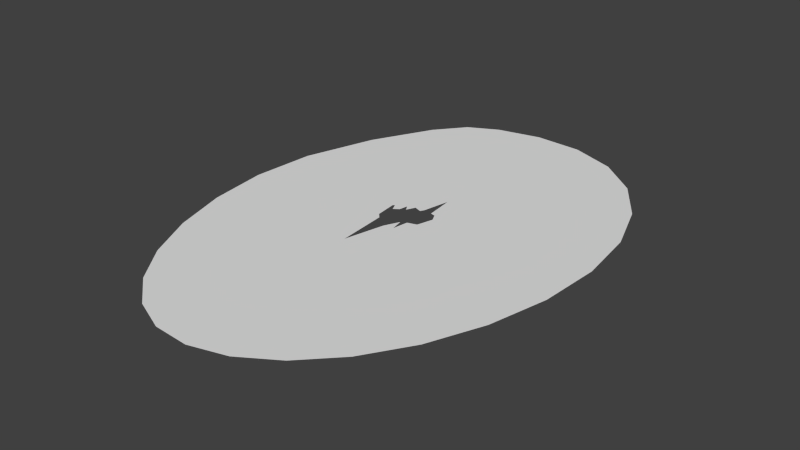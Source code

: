 # Source: DarkKeiganSvibraAreas.blend  (saved by Blender 2.76.0; exported with 4.5.12 LTS)
import bpy
from mathutils import Matrix  # noqa: F401  (used for matrix-valued properties, if any)

bpy.ops.wm.read_factory_settings(use_empty=True)
scene = bpy.context.scene
scene.name = 'Scene'

# ---- collections
col_collection_1 = bpy.data.collections.new('Collection 1'); scene.collection.children.link(col_collection_1)

# ---- materials (node trees are filled in below, after node groups)
mat_material = bpy.data.materials.new('Material')
mat_material.alpha_threshold = 0.0
mat_material.use_transparent_shadow = False
mat_material.roughness = 0.5
mat_material.line_color = (0.0, 0.0, 0.0, 1.0)

# ---- material node trees

# ---- world
world_world = bpy.data.worlds.new('World'); scene.world = world_world
world_world.color = (0.05088, 0.05088, 0.05088)
world_world.use_sun_shadow = False
world_world.sun_shadow_jitter_overblur = 0.0
world_world.cycles.sampling_method = 'MANUAL'
world_world.cycles.sample_map_resolution = 256

# ---- meshes
me_cube = bpy.data.meshes.new('Cube')
me_cube.from_pydata([(-1.15, -6.865, -0.07271), (0.8117, -1.848, -0.07271), (3.991, -0.6427, -0.07271), (4.149, 4.497, -0.07271), (3.086, 4.764, -0.07271), (1.951, -1.286, -0.07271), (-3.614, -2.943, -0.07271), (-2.857, 2.319, -0.07271), (-5.083, 2.777, -0.07271), (0.7031, 4.271, -0.07271), (4.97, 2.889, -0.07271), (-14.53, -11.31, -0.07271), (-0.7144, -5.067, -0.07271), (-12.85, -21.41, -0.07271), (16.76, 3.262, -0.07271), (2.987, -22.64, -0.07271), (-4.613, -1.844, -0.07271), (-4.752, 3.119, -0.07271), (-0.8638, 4.833, -0.07271), (1.18, 5.037, -0.07271), (-1.754, 2.953, -0.07271), (-2.519, 4.208, -0.07271), (-3.993, 1.517, -0.07271), (1.409, -4.671, -0.07271), (2.394, 10.91, -0.07271), (-2.787, -13.87, -0.07271), (-8.081, -24.6, -0.07271), (12.93, -9.42, -0.07271), (3.228, 22.06, -0.07271), (-3.187, -24.63, -0.07271), (-5.031, -4.396, -0.07271), (4.607, -2.841, -0.07271), (5.595, 7.304, -0.07271), (-5.076, 4.727, -0.07271), (-6.126, -5.517, -0.07271), (-6.395, 1.724, -0.07272), (-2.866, -17.72, -0.07271), (1.971, 18.7, -0.07271), (11.2, -8.194, -0.07271), (9.778, 11.02, -0.07271), (8.248, -4.476, -0.07271), (-6.371, 6.211, -0.07271), (-3.317, 8.701, -0.07271), (2.581, -10.21, -0.07271), (20.76, 4.741, -0.07271), (-16.06, -24.08, -0.07271), (-7.321, -18.38, -0.07271), (-8.212, -8.236, -0.07271), (-7.893, 8.556, -0.07271), (2.082, 13.98, -0.07271), (-3.268, 11.61, -0.07271), (3.467, -16.16, -0.07271), (-8.589, 1.219, -0.07271), (13.47, 1.561, -0.07271), (-10.68, -18.36, -0.07271), (-11.36, -9.65, -0.07271), (-9.854, 11.75, -0.07271), (4.296, 15.61, -0.07271), (-3.563, 15.21, -0.07271), (7.781, -15.53, -0.07271), (12.03, 14.3, -0.07271), (-11.4, 2.336, -0.07271), (-13.43, 10.39, -0.07271), (9.3, -18.93, -0.07271), (14.53, 16.86, -0.07271), (-14.66, -0.9974, -0.07271), (-7.843, 19.46, -0.07271), (-17.25, -14.73, -0.07271), (-7.537, 16.82, -0.07271), (1.134, -27.87, -0.07271), (-10.29, -28.69, -0.07271), (15.54, -12.37, -0.07271), (4.983, 25.65, -0.07271), (-4.186, -29.43, -0.07271), (-16.62, 13.86, -0.07271), (7.687, -24.67, -0.07271), (18.2, 19.7, -0.07271), (-18.37, -0.7486, -0.07271), (-8.72, 23.1, -0.07271), (25.52, 7.707, -0.07271), (-19.72, -25.3, -0.07271), (-21.71, -11.72, -0.07271), (2.605, -32.24, -0.07271), (-14.16, -31.98, -0.07271), (21.75, -10.26, -0.07271), (11.17, 29.2, -0.07271), (-6.779, -34.53, -0.07271), (-19.21, 17.32, -0.07271), (13.21, -24.91, -0.07271), (22.83, 21.73, -0.07271), (-22.19, 4.864, -0.07271), (-7.172, 28.52, -0.07271), (29.69, 12.31, -0.07271), (-20.82, -30.68, -0.07271), (-25.96, -15.42, -0.07271), (8.905, -37.36, -0.07271), (-12.74, -39.34, -0.07271), (28.11, -7.9, -0.07271), (7.027, 36.24, -0.07271), (-2.607, -41.56, -0.07271), (-20.65, 22.46, -0.07271), (20.06, -25.9, -0.07271), (22.34, 28.51, -0.07271), (-26.13, 5.515, -0.07271), (-10.92, 34.16, -0.07271), (32.82, 19.12, -0.07271), (-21.81, -37.73, -0.07271), (-29.58, -19.91, -0.07271), (16.15, -41.94, -0.07271), (-10.59, -47.84, -0.07271), (34.37, -3.992, -0.07271), (4.312, 44.03, -0.07271), (2.578, -49.31, -0.07271), (-25.4, 22.91, -0.07271), (27.8, -26.07, -0.07271), (21.97, 36.75, -0.07271), (-31.71, 2.519, -0.07271), (-14.9, 39.97, -0.07271), (33.38, 29.84, -0.07271), (-20.05, -47.32, -0.07271), (-31.02, -29.03, -0.07271), (24.63, -42.21, -0.07271), (-5.741, -56.12, -0.07271), (39.24, 5.008, -0.07271), (-2.112, 50.78, -0.07271), (9.896, -54.36, -0.07271), (-30.24, 25.37, -0.07271), (35.52, -21.13, -0.07271), (18.25, 46.51, -0.07271), (-36.09, -4.249, -0.07271), (-18.24, 45.28, -0.07271), (1.787, 7.973, -0.07271), (-4.113, -2.394, -0.07271), (2.971, -0.9642, -0.07271), (-2.688, 3.263, -0.07271), (-3.2, -8.406, -0.07271), (-0.9323, -5.966, -0.07271), (1.11, -3.26, -0.07271), (4.481, 1.123, -0.07271), (3.617, 4.631, -0.07271), (5.231, -8.528, -0.07271), (-5.739, 2.25, -0.07271), (-5.504, -0.06025, -0.07271), (-2.976, 6.06, -0.07271), (-4.848, 0.4662, -0.07271), (4.56, 3.693, -0.07271), (0.04866, -3.457, -0.07271), (-1.691, 4.52, -0.07271), (3.148, -2.583, -0.07271), (4.318, 6.571, -0.07271), (-3.77, 4.775, -0.07271), (1.68, -2.979, -0.07271), (2.74, 7.836, -0.07271), (-1.969, -10.37, -0.07271), (-3.805, 2.719, -0.07271), (-5.039, 3.45, -0.07271), (0.158, 4.935, -0.07271), (11.44, -0.6205, -0.07271), (12.07, 6.551, -0.07271), (0.3486, -4.792, -0.07271), (-0.1736, -6.662, -0.07271), (-1.185, 17.54, -0.07271), (-0.2497, -8.931, -0.07271), (-4.322, -3.669, -0.07271), (-4.822, -3.12, -0.07271), (-3.909, -9.132, -0.07271), (6.282, -3.021, -0.07271), (4.132, -1.465, -0.07271), (2.842, -4.406, -0.07271), (6.431, 8.087, -0.07271), (5.635, 5.602, -0.07271), (4.892, 5.608, -0.07271), (4.561, 8.795, -0.07271), (0.7652, 7.871, -0.07271), (-4.189, 3.664, -0.07271), (-5.713, -1.336, -0.07271), (-4.608, -11.46, -0.07271), (-5.237, -17.88, -0.07271), (10.92, 12.79, -0.07271), (-5.741, 5.461, -0.07271), (8.538, 9.455, -0.07271), (-6.261, -1.897, -0.07271), (-5.884, 3.589, -0.07271), (-2.09, 6.767, -0.07271), (-4.406, 6.417, -0.07271), (-5.579, -4.956, -0.07271), (10.32, -7.058, -0.07271), (3.881, -6.093, -0.07271), (0.3017, -14.78, -0.07271), (-5.665, 16.42, -0.07271), (-9.165, -18.56, -0.07271), (-7.007, -6.42, -0.07271), (-7.068, 7.291, -0.07271), (6.2, 1.545, -0.07271), (-6.639, 3.748, -0.07271), (5.552, -12.11, -0.07271), (4.846, 12.79, -0.07271), (-0.4503, 13.28, -0.07271), (-5.321, 9.328, -0.07271), (1.092, -17.32, -0.07271), (-7.606, -13.68, -0.07271), (5.381, -16.25, -0.07271), (-8.735, 4.905, -0.07271), (-8.67, -3.015, -0.07271), (3.019, -13.46, -0.07271), (7.155, 15.83, -0.07271), (-9.737, -8.958, -0.07271), (-9.034, 10.21, -0.07271), (10.17, 4.339, -0.07271), (3.504, 16.98, -0.07271), (6.917, 14.23, -0.07271), (0.9561, 16.3, -0.07271), (-6.458, 12.1, -0.07271), (-7.517, 13.63, -0.07271), (-10.96, -14.72, -0.07271), (13.67, 8.275, -0.07271), (-10.98, 8.163, -0.07271), (-11.64, -3.931, -0.07271), (1.863, -7.299, -0.07271), (-4.457, -9.693, -0.07271), (-0.2374, -11.0, -0.07271), (-4.907, 7.606, -0.07271), (9.914, -11.19, -0.07271), (7.591, 17.46, -0.07271), (-2.941, -15.15, -0.07271), (-8.99, 14.43, -0.07271), (-3.938, 18.41, -0.07271), (12.25, -4.593, -0.07271), (-0.4612, 9.805, -0.07271), (5.164, 10.24, -0.07271), (2.197, 11.88, -0.07271), (-0.9361, 10.75, -0.07271), (-3.792, 9.649, -0.07271), (5.92, 4.363, -0.07271), (5.035, 0.3998, -0.07271), (-5.873, -12.94, -0.07271), (-7.595, -2.107, -0.07271), (-7.33, 1.209, -0.07271), (-7.606, 4.037, -0.07271), (7.886, -11.56, -0.07271), (8.426, 3.096, -0.07271), (-5.79, 10.5, -0.07271), (3.097, 14.79, -0.07271), (6.134, 13.03, -0.07271), (-3.475, 13.12, -0.07271), (-0.3066, 14.75, -0.07271), (-9.337, -14.26, -0.07271), (-10.02, -3.363, -0.07271), (-9.715, 1.428, -0.07271), (-9.872, 6.048, -0.07271), (-5.697, -24.85, -0.07271), (-10.43, -23.56, -0.07271), (-0.4107, -24.02, -0.07271), (6.572, -21.3, -0.07271), (-13.81, -16.72, -0.07271), (16.66, 10.39, -0.07271), (-14.69, 3.992, -0.07271), (-14.85, -5.63, -0.07271), (11.19, -14.88, -0.07271), (9.266, 20.47, -0.07271), (-11.43, 15.77, -0.07271), (-2.762, 21.64, -0.07271), (15.28, -3.662, -0.07271), (-12.95, -10.38, -0.07271), (-13.28, 0.6954, -0.07271), (-11.35, 11.26, -0.07271), (-7.561, 17.99, -0.07271), (2.729, 20.41, -0.07271), (-7.488, -21.96, -0.07271), (-11.58, -19.83, -0.07271), (15.13, 2.688, -0.07271), (11.86, -8.725, -0.07271), (-2.82, -21.4, -0.07271), (2.905, -19.32, -0.07271), (8.334, -17.82, -0.07271), (13.19, 15.58, -0.07271), (-7.28, -29.42, -0.07271), (-13.21, -27.02, -0.07271), (-1.209, -28.84, -0.07271), (3.988, -27.06, -0.07271), (-16.9, -19.16, -0.07271), (20.46, 12.75, -0.07271), (-18.2, 7.384, -0.07271), (-18.18, -9.063, -0.07271), (11.6, -20.13, -0.07271), (12.15, 23.68, -0.07271), (-13.52, 19.14, -0.07271), (-2.324, 25.4, -0.07271), (19.1, -3.678, -0.07271), (-14.35, -22.91, -0.07271), (-16.06, -12.82, -0.07271), (18.6, 3.813, -0.07271), (14.17, -10.42, -0.07271), (16.18, 18.25, -0.07271), (-16.16, -0.3927, -0.07271), (-15.09, 12.15, -0.07271), (-3.637, -27.17, -0.07271), (-9.028, -26.74, -0.07271), (8.734, -21.45, -0.07271), (3.829, 23.8, -0.07271), (1.963, -25.8, -0.07271), (-8.345, 21.19, -0.07271), (-10.65, -33.79, -0.07271), (-17.28, -29.0, -0.07271), (-2.49, -34.19, -0.07271), (8.196, -29.56, -0.07271), (-20.85, -20.03, -0.07271), (24.76, 15.85, -0.07271), (-21.57, 10.71, -0.07271), (-22.62, -2.021, -0.07271), (17.83, -18.33, -0.07271), (18.18, 25.94, -0.07271), (-14.73, 23.26, -0.07271), (2.719, 30.32, -0.07271), (24.47, -1.315, -0.07271), (-5.114, -31.81, -0.07271), (-11.95, -30.52, -0.07271), (18.71, -11.21, -0.07271), (10.29, -24.68, -0.07271), (-17.94, -24.91, -0.07271), (7.279, 27.55, -0.07271), (20.57, 20.98, -0.07271), (1.853, -29.47, -0.07271), (-18.0, 15.57, -0.07271), (-8.54, 25.31, -0.07271), (-19.07, -13.6, -0.07271), (23.13, 6.073, -0.07271), (-20.67, 2.182, -0.07271), (-13.26, -4.908, -0.07271), (-10.34, 14.8, -0.07271), (-2.968, 19.97, -0.07271), (-9.523, -21.5, -0.07271), (13.78, -3.759, -0.07271), (-5.3, -21.85, -0.07271), (0.07785, -20.74, -0.07271), (-12.41, -15.46, -0.07271), (10.33, -13.4, -0.07271), (15.13, 9.448, -0.07271), (8.388, 18.98, -0.07271), (5.484, -19.43, -0.07271), (-12.78, 6.399, -0.07271), (-15.26, -18.2, -0.07271), (16.94, -3.925, -0.07271), (18.43, 11.45, -0.07271), (-16.3, 5.817, -0.07271), (-16.57, -6.526, -0.07271), (-6.347, -27.25, -0.07271), (11.86, -16.74, -0.07271), (-11.69, -25.38, -0.07271), (10.43, 22.06, -0.07271), (-0.9364, -26.68, -0.07271), (-12.5, 17.36, -0.07271), (5.288, -24.27, -0.07271), (-2.718, 23.44, -0.07271), (-8.645, -31.6, -0.07271), (14.69, -18.86, -0.07271), (-15.04, -28.36, -0.07271), (14.7, 25.13, -0.07271), (-1.407, -31.13, -0.07271), (-14.3, 21.04, -0.07271), (5.826, -28.23, -0.07271), (-0.9167, 27.66, -0.07271), (-18.85, -19.39, -0.07271), (21.73, -2.647, -0.07271), (22.64, 14.23, -0.07271), (-19.97, 9.307, -0.07271), (-20.4, -5.957, -0.07271), (-7.897, -41.23, -0.07271), (-17.07, -35.84, -0.07271), (3.053, -40.31, -0.07271), (14.68, -32.57, -0.07271), (-23.84, -23.84, -0.07271), (27.19, 21.25, -0.07271), (-24.08, 16.0, -0.07271), (-26.92, -5.641, -0.07271), (24.68, -17.53, -0.07271), (15.41, 33.62, -0.07271), (-16.96, 27.92, -0.07271), (-2.024, 36.35, -0.07271), (29.91, 2.322, -0.07271), (-9.252, 31.36, -0.07271), (8.596, 32.68, -0.07271), (-20.18, -27.78, -0.07271), (-23.97, -13.67, -0.07271), (27.76, 9.738, -0.07271), (24.9, -9.2, -0.07271), (22.54, 24.88, -0.07271), (-23.88, 4.307, -0.07271), (-20.21, 19.64, -0.07271), (-4.76, -37.84, -0.07271), (-13.44, -35.51, -0.07271), (16.48, -25.39, -0.07271), (5.742, -34.82, -0.07271), (-4.165, -49.67, -0.07271), (-16.53, -43.84, -0.07271), (9.438, -46.73, -0.07271), (22.4, -34.99, -0.07271), (-26.24, -29.65, -0.07271), (28.5, 29.0, -0.07271), (-29.73, 13.57, -0.07271), (-31.54, -8.974, -0.07271), (31.93, -15.54, -0.07271), (13.7, 41.86, -0.07271), (-21.13, 31.85, -0.07271), (-5.481, 43.31, -0.07271), (34.75, 7.843, -0.07271), (-29.11, 3.672, -0.07271), (-22.93, 22.35, -0.07271), (-27.86, -17.39, -0.07271), (-0.2152, -45.5, -0.07271), (-11.87, -43.5, -0.07271), (31.31, -6.249, -0.07271), (23.87, -26.24, -0.07271), (-21.46, -33.97, -0.07271), (5.832, 40.08, -0.07271), (22.27, 32.46, -0.07271), (12.37, -39.84, -0.07271), (-12.79, 37.06, -0.07271), (31.39, 15.42, -0.07271), (2.037, -56.57, -0.07271), (-13.18, -53.01, -0.07271), (17.54, -49.54, -0.07271), (30.77, -32.62, -0.07271), (-26.09, -39.22, -0.07271), (26.81, 39.56, -0.07271), (-35.09, 9.589, -0.07271), (-34.5, -17.2, -0.07271), (38.47, -8.342, -0.07271), (8.321, 50.25, -0.07271), (-23.49, 38.75, -0.07271), (-11.74, 48.65, -0.07271), (37.57, 18.04, -0.07271), (1.861, 47.39, -0.07271), (20.73, 41.13, -0.07271), (20.11, -42.74, -0.07271), (5.883, -52.13, -0.07271), (-27.75, 23.86, -0.07271), (-16.75, 42.4, -0.07271), (31.5, -24.54, -0.07271), (-21.29, -41.86, -0.07271), (-30.54, -23.43, -0.07271), (33.42, 23.57, -0.07271), (36.85, -0.5428, -0.07271), (-33.85, 0.336, -0.07271), (-8.551, -51.81, -0.07271), (-0.335, 33.09, -0.07271), (-22.48, -21.63, -0.07271), (27.24, 0.3164, -0.07271), (26.28, 18.13, -0.07271), (-23.13, 12.22, -0.07271), (-24.6, -4.292, -0.07271), (-9.321, -37.31, -0.07271), (21.16, -17.98, -0.07271), (-17.09, -32.35, -0.07271), (16.46, 29.83, -0.07271), (0.2865, -37.02, -0.07271), (-15.45, 25.78, -0.07271), (11.25, -31.04, -0.07271), (-27.0, 14.03, -0.07271), (-29.3, -7.155, -0.07271), (-6.241, -45.44, -0.07271), (28.31, -16.82, -0.07271), (-16.98, -39.67, -0.07271), (14.68, 37.62, -0.07271), (6.059, -43.66, -0.07271), (-18.94, 29.76, -0.07271), (18.42, -34.01, -0.07271), (-3.548, 39.83, -0.07271), (-25.16, -26.46, -0.07271), (32.45, 4.77, -0.07271), (27.97, 24.88, -0.07271), (11.74, 45.81, -0.07271), (13.17, -48.62, -0.07271), (-22.93, 34.09, -0.07271), (26.36, -34.62, -0.07271), (-8.062, 46.05, -0.07271), (-26.48, -33.56, -0.07271), (36.34, 11.92, -0.07271), (28.13, 33.54, -0.07271), (-32.09, 12.86, -0.07271), (-33.14, -11.95, -0.07271), (-1.44, -53.19, -0.07271), (35.13, -12.96, -0.07271), (-15.24, -48.0, -0.07271)], [], [(24, 173, 131), (3, 145, 171), (40, 186, 157), (60, 178, 215), (57, 209, 211), (6, 132, 163), (30, 165, 163), (12, 136, 159), (1, 146, 137), (25, 162, 153), (68, 189, 226), (31, 167, 148), (5, 151, 148), (40, 157, 208), (4, 139, 149), (32, 172, 149), (9, 19, 156, 18), (17, 154, 155), (21, 143, 150), (30, 175, 185), (8, 141, 144), (43, 204, 140), (25, 224, 220), (35, 182, 194), (42, 228, 232), (10, 234, 233), (36, 176, 235), (35, 237, 181), (40, 195, 239), (49, 242, 245), (46, 200, 246), (52, 248, 203), (39, 178, 205), (68, 225, 189), (57, 210, 209), (56, 207, 213), (7, 154, 17, 22), (33, 174, 150), (20, 18, 147, 21), (18, 183, 147), (30, 164, 175), (40, 166, 140), (43, 188, 204), (31, 168, 187), (25, 165, 219), (43, 218, 220), (25, 219, 224), (41, 179, 221), (42, 183, 228), (24, 172, 229), (49, 197, 230), (24, 229, 230), (50, 198, 232), (10, 138, 234), (46, 177, 200), (47, 191, 203), (35, 194, 237), (48, 202, 192), (38, 186, 222), (39, 180, 208), (48, 192, 241), (49, 196, 242), (58, 212, 244), (58, 244, 245), (54, 190, 214), (55, 206, 217), (52, 202, 248), (56, 216, 207), (55, 217, 328), (68, 266, 329), (37, 267, 330), (54, 269, 331), (53, 227, 332), (46, 268, 333), (36, 272, 334), (54, 214, 335), (59, 274, 336), (60, 215, 337), (60, 275, 338), (59, 201, 339), (61, 216, 340), (13, 254, 341), (14, 262, 342), (64, 255, 343), (62, 295, 344), (11, 257, 345), (26, 297, 346), (63, 298, 347), (13, 289, 348), (64, 293, 349), (29, 296, 350), (66, 301, 351), (15, 300, 352), (28, 299, 353), (70, 316, 354), (71, 284, 355), (45, 319, 356), (76, 321, 357), (73, 315, 358), (78, 324, 359), (75, 279, 360), (72, 320, 361), (45, 280, 362), (44, 288, 363), (76, 281, 364), (74, 323, 365), (77, 327, 366), (11, 263, 257), (56, 225, 265), (68, 226, 266), (46, 190, 268), (14, 270, 262), (36, 177, 272), (51, 199, 273), (13, 269, 254), (38, 222, 271), (64, 275, 255), (37, 223, 267), (63, 274, 253), (65, 264, 256), (45, 289, 280), (44, 291, 288), (76, 293, 281), (65, 256, 294), (67, 290, 283), (29, 250, 296), (27, 258, 292), (26, 251, 297), (28, 259, 299), (15, 252, 300), (62, 260, 295), (63, 253, 298), (66, 261, 301), (73, 276, 315), (84, 317, 310), (70, 277, 316), (72, 285, 320), (69, 278, 322), (74, 286, 323), (88, 318, 305), (78, 287, 324), (80, 319, 306), (79, 326, 314), (89, 321, 307), (77, 282, 327), (67, 283, 325), (91, 313, 445), (80, 306, 446), (79, 314, 447), (89, 307, 448), (87, 388, 449), (81, 309, 450), (86, 302, 451), (84, 310, 452), (83, 303, 453), (85, 311, 454), (82, 304, 455), (91, 380, 456), (88, 305, 457), (103, 373, 458), (94, 374, 459), (99, 367, 460), (97, 375, 461), (96, 368, 462), (98, 376, 463), (95, 369, 464), (104, 417, 465), (101, 370, 466), (104, 378, 467), (93, 371, 468), (92, 379, 469), (102, 372, 470), (111, 402, 471), (108, 395, 472), (117, 437, 473), (114, 396, 474), (117, 404, 475), (106, 397, 476), (105, 405, 477), (115, 398, 478), (116, 399, 479), (107, 400, 480), (112, 393, 481), (110, 401, 482), (109, 394, 483), (104, 380, 378), (93, 382, 371), (92, 384, 379), (102, 386, 372), (90, 308, 387), (94, 383, 374), (99, 389, 367), (97, 385, 375), (96, 390, 368), (98, 381, 376), (95, 392, 369), (87, 312, 388), (101, 391, 370), (116, 406, 399), (107, 408, 400), (112, 409, 393), (110, 411, 401), (109, 410, 394), (111, 414, 402), (108, 416, 395), (100, 377, 407), (114, 412, 396), (117, 417, 404), (106, 413, 397), (105, 418, 405), (115, 415, 398), (124, 432, 428), (121, 434, 421), (113, 403, 436), (127, 438, 422), (130, 437, 430), (119, 439, 423), (118, 441, 431), (128, 433, 424), (129, 443, 425), (120, 440, 426), (125, 435, 419), (123, 442, 427), (122, 444, 420), (420, 483, 119), (420, 444, 483), (444, 109, 483), (427, 482, 127), (427, 442, 482), (442, 110, 482), (419, 481, 122), (419, 435, 481), (435, 112, 481), (426, 480, 129), (426, 440, 480), (440, 107, 480), (425, 479, 126), (425, 443, 479), (443, 116, 479), (424, 478, 118), (424, 433, 478), (433, 115, 478), (431, 477, 123), (431, 441, 477), (441, 105, 477), (423, 476, 120), (423, 439, 476), (439, 106, 476), (430, 475, 124), (430, 437, 475), (437, 117, 475), (422, 474, 121), (422, 438, 474), (438, 114, 474), (436, 473, 126), (436, 403, 473), (403, 117, 473), (421, 472, 125), (421, 434, 472), (434, 108, 472), (428, 471, 128), (428, 432, 471), (432, 111, 471), (398, 470, 105), (398, 415, 470), (415, 102, 470), (405, 469, 110), (405, 418, 469), (418, 92, 469), (397, 468, 107), (397, 413, 468), (413, 93, 468), (404, 467, 111), (404, 417, 467), (417, 104, 467), (396, 466, 108), (396, 412, 466), (412, 101, 466), (407, 465, 113), (407, 377, 465), (377, 104, 465), (395, 464, 112), (395, 416, 464), (416, 95, 464), (402, 463, 115), (402, 414, 463), (414, 98, 463), (394, 462, 106), (394, 410, 462), (410, 96, 462), (401, 461, 114), (401, 411, 461), (411, 97, 461), (393, 460, 109), (393, 409, 460), (409, 99, 460), (400, 459, 116), (400, 408, 459), (408, 94, 459), (399, 458, 113), (399, 406, 458), (406, 103, 458), (370, 457, 95), (370, 391, 457), (391, 88, 457), (388, 456, 100), (388, 312, 456), (312, 91, 456), (369, 455, 99), (369, 392, 455), (392, 82, 455), (376, 454, 102), (376, 381, 454), (381, 85, 454), (368, 453, 93), (368, 390, 453), (390, 83, 453), (375, 452, 101), (375, 385, 452), (385, 84, 452), (367, 451, 96), (367, 389, 451), (389, 86, 451), (374, 450, 103), (374, 383, 450), (383, 81, 450), (387, 449, 103), (387, 308, 449), (308, 87, 449), (372, 448, 92), (372, 386, 448), (386, 89, 448), (379, 447, 97), (379, 384, 447), (384, 79, 447), (371, 446, 94), (371, 382, 446), (382, 80, 446), (378, 445, 98), (378, 380, 445), (380, 91, 445), (483, 439, 119), (483, 394, 439), (394, 106, 439), (482, 438, 127), (482, 401, 438), (401, 114, 438), (481, 444, 122), (481, 393, 444), (393, 109, 444), (480, 443, 129), (480, 400, 443), (400, 116, 443), (479, 436, 126), (479, 399, 436), (399, 113, 436), (478, 441, 118), (478, 398, 441), (398, 105, 441), (477, 442, 123), (477, 405, 442), (405, 110, 442), (476, 440, 120), (476, 397, 440), (397, 107, 440), (475, 432, 124), (475, 404, 432), (404, 111, 432), (474, 434, 121), (474, 396, 434), (396, 108, 434), (473, 429, 126), (473, 437, 429), (437, 130, 429), (472, 435, 125), (472, 395, 435), (395, 112, 435), (471, 433, 128), (471, 402, 433), (402, 115, 433), (470, 418, 105), (470, 372, 418), (372, 92, 418), (469, 411, 110), (469, 379, 411), (379, 97, 411), (468, 408, 107), (468, 371, 408), (371, 94, 408), (467, 414, 111), (467, 378, 414), (378, 98, 414), (466, 416, 108), (466, 370, 416), (370, 95, 416), (465, 403, 113), (465, 417, 403), (417, 117, 403), (464, 409, 112), (464, 369, 409), (369, 99, 409), (463, 415, 115), (463, 376, 415), (376, 102, 415), (462, 413, 106), (462, 368, 413), (368, 93, 413), (461, 412, 114), (461, 375, 412), (375, 101, 412), (460, 410, 109), (460, 367, 410), (367, 96, 410), (459, 406, 116), (459, 374, 406), (374, 103, 406), (458, 407, 113), (458, 373, 407), (373, 100, 407), (457, 392, 95), (457, 305, 392), (305, 82, 392), (456, 377, 100), (456, 380, 377), (380, 104, 377), (455, 389, 99), (455, 304, 389), (304, 86, 389), (454, 386, 102), (454, 311, 386), (311, 89, 386), (453, 382, 93), (453, 303, 382), (303, 80, 382), (452, 391, 101), (452, 310, 391), (310, 88, 391), (451, 390, 96), (451, 302, 390), (302, 83, 390), (450, 387, 103), (450, 309, 387), (309, 90, 387), (449, 373, 103), (449, 388, 373), (388, 100, 373), (448, 384, 92), (448, 307, 384), (307, 79, 384), (447, 385, 97), (447, 314, 385), (314, 84, 385), (446, 383, 94), (446, 306, 383), (306, 81, 383), (445, 381, 98), (445, 313, 381), (313, 85, 381), (325, 366, 81), (325, 283, 366), (283, 77, 366), (327, 365, 90), (327, 282, 365), (282, 74, 365), (307, 364, 79), (307, 321, 364), (321, 76, 364), (314, 363, 84), (314, 326, 363), (326, 44, 363), (306, 362, 81), (306, 319, 362), (319, 45, 362), (324, 361, 91), (324, 287, 361), (287, 72, 361), (305, 360, 82), (305, 318, 360), (318, 75, 360), (323, 359, 87), (323, 286, 359), (286, 78, 359), (322, 358, 82), (322, 278, 358), (278, 73, 358), (320, 357, 85), (320, 285, 357), (285, 76, 357), (316, 356, 83), (316, 277, 356), (277, 45, 356), (310, 355, 88), (310, 317, 355), (317, 71, 355), (315, 354, 86), (315, 276, 354), (276, 70, 354), (301, 353, 78), (301, 261, 353), (261, 28, 353), (298, 352, 75), (298, 253, 352), (253, 15, 352), (295, 351, 74), (295, 260, 351), (260, 66, 351), (300, 350, 69), (300, 252, 350), (252, 29, 350), (299, 349, 72), (299, 259, 349), (259, 64, 349), (297, 348, 70), (297, 251, 348), (251, 13, 348), (292, 347, 71), (292, 258, 347), (258, 63, 347), (296, 346, 73), (296, 250, 346), (250, 26, 346), (283, 345, 77), (283, 290, 345), (290, 11, 345), (294, 344, 77), (294, 256, 344), (256, 62, 344), (281, 343, 44), (281, 293, 343), (293, 64, 343), (288, 342, 71), (288, 291, 342), (291, 14, 342), (280, 341, 67), (280, 289, 341), (289, 13, 341), (256, 340, 62), (256, 264, 340), (264, 61, 340), (253, 339, 15), (253, 274, 339), (274, 59, 339), (267, 338, 28), (267, 223, 338), (223, 60, 338), (255, 337, 14), (255, 275, 337), (275, 60, 337), (271, 336, 27), (271, 222, 336), (222, 59, 336), (254, 335, 11), (254, 269, 335), (269, 54, 335), (273, 334, 15), (273, 199, 334), (199, 36, 334), (272, 333, 29), (272, 177, 333), (177, 46, 333), (262, 332, 27), (262, 270, 332), (270, 53, 332), (268, 331, 26), (268, 190, 331), (190, 54, 331), (266, 330, 66), (266, 226, 330), (226, 37, 330), (265, 329, 62), (265, 225, 329), (225, 68, 329), (257, 328, 65), (257, 263, 328), (263, 55, 328), (366, 309, 81), (366, 327, 309), (327, 90, 309), (365, 308, 90), (365, 323, 308), (323, 87, 308), (364, 326, 79), (364, 281, 326), (281, 44, 326), (363, 317, 84), (363, 288, 317), (288, 71, 317), (362, 325, 81), (362, 280, 325), (280, 67, 325), (361, 313, 91), (361, 320, 313), (320, 85, 313), (360, 322, 82), (360, 279, 322), (279, 69, 322), (359, 312, 87), (359, 324, 312), (324, 91, 312), (358, 304, 82), (358, 315, 304), (315, 86, 304), (357, 311, 85), (357, 321, 311), (321, 89, 311), (356, 303, 83), (356, 319, 303), (319, 80, 303), (355, 318, 88), (355, 284, 318), (284, 75, 318), (354, 302, 86), (354, 316, 302), (316, 83, 302), (353, 287, 78), (353, 299, 287), (299, 72, 287), (352, 279, 75), (352, 300, 279), (300, 69, 279), (351, 286, 74), (351, 301, 286), (301, 78, 286), (350, 278, 69), (350, 296, 278), (296, 73, 278), (349, 285, 72), (349, 293, 285), (293, 76, 285), (348, 277, 70), (348, 289, 277), (289, 45, 277), (347, 284, 71), (347, 298, 284), (298, 75, 284), (346, 276, 73), (346, 297, 276), (297, 70, 276), (345, 294, 77), (345, 257, 294), (257, 65, 294), (344, 282, 77), (344, 295, 282), (295, 74, 282), (343, 291, 44), (343, 255, 291), (255, 14, 291), (342, 292, 71), (342, 262, 292), (262, 27, 292), (341, 290, 67), (341, 254, 290), (254, 11, 290), (340, 265, 62), (340, 216, 265), (216, 56, 265), (339, 273, 15), (339, 201, 273), (201, 51, 273), (338, 259, 28), (338, 275, 259), (275, 64, 259), (337, 270, 14), (337, 215, 270), (215, 53, 270), (336, 258, 27), (336, 274, 258), (274, 63, 258), (335, 263, 11), (335, 214, 263), (214, 55, 263), (334, 252, 15), (334, 272, 252), (272, 29, 252), (333, 250, 29), (333, 268, 250), (268, 26, 250), (332, 271, 27), (332, 227, 271), (227, 38, 271), (331, 251, 26), (331, 269, 251), (269, 13, 251), (330, 261, 66), (330, 267, 261), (267, 28, 261), (329, 260, 62), (329, 266, 260), (266, 66, 260), (328, 264, 65), (328, 217, 264), (217, 61, 264), (207, 249, 48), (207, 216, 249), (216, 61, 249), (248, 249, 61), (248, 202, 249), (202, 48, 249), (217, 247, 61), (217, 206, 247), (206, 47, 247), (214, 246, 55), (214, 190, 246), (190, 46, 246), (245, 197, 49), (245, 244, 197), (244, 50, 197), (243, 210, 57), (243, 180, 210), (180, 39, 210), (244, 241, 50), (244, 212, 241), (212, 48, 241), (242, 243, 57), (242, 196, 243), (241, 198, 50), (241, 192, 198), (192, 41, 198), (208, 240, 40), (208, 180, 240), (222, 239, 59), (222, 186, 239), (186, 40, 239), (192, 238, 41), (192, 202, 238), (202, 52, 238), (237, 238, 52), (237, 194, 238), (194, 41, 238), (203, 236, 52), (203, 191, 236), (191, 34, 236), (200, 235, 47), (200, 177, 235), (177, 36, 235), (234, 167, 31), (234, 138, 167), (138, 2, 167), (233, 170, 10), (233, 169, 170), (169, 32, 170), (232, 221, 42), (232, 198, 221), (198, 41, 221), (230, 196, 49), (230, 229, 196), (230, 231, 24), (230, 197, 231), (197, 50, 231), (229, 172, 169), (172, 32, 169), (228, 173, 24), (228, 183, 173), (183, 18, 173), (221, 184, 42), (221, 179, 184), (179, 33, 184), (224, 176, 36), (224, 219, 176), (219, 34, 176), (220, 162, 25), (220, 218, 162), (218, 23, 162), (219, 185, 34), (219, 165, 185), (165, 30, 185), (187, 218, 43), (187, 168, 218), (168, 23, 218), (204, 199, 51), (204, 188, 199), (188, 36, 199), (140, 187, 43), (140, 166, 187), (166, 31, 187), (141, 182, 35), (175, 142, 35), (175, 164, 142), (164, 16, 142), (147, 143, 21), (147, 183, 143), (183, 42, 143), (150, 134, 21), (150, 174, 134), (174, 7, 134), (17, 155, 8), (141, 155, 182), (213, 212, 58), (213, 207, 212), (207, 48, 212), (8, 155, 141), (155, 33, 182), (209, 205, 37), (209, 210, 205), (210, 39, 205), (189, 213, 58), (189, 225, 213), (225, 56, 213), (205, 223, 37), (205, 178, 223), (178, 60, 223), (203, 247, 47), (203, 248, 247), (248, 61, 247), (246, 206, 55), (246, 200, 206), (200, 47, 206), (245, 211, 58), (245, 242, 211), (242, 57, 211), (240, 166, 40), (240, 193, 166), (193, 31, 166), (239, 201, 59), (239, 195, 201), (195, 51, 201), (181, 236, 34), (181, 237, 236), (237, 52, 236), (235, 191, 47), (235, 176, 191), (176, 34, 191), (233, 234, 193), (234, 31, 193), (232, 231, 50), (232, 228, 231), (228, 24, 231), (194, 179, 41), (194, 182, 179), (182, 33, 179), (220, 188, 43), (220, 224, 188), (224, 36, 188), (140, 195, 40), (140, 204, 195), (204, 51, 195), (144, 142, 16), (144, 141, 142), (141, 35, 142), (185, 181, 34), (185, 175, 181), (175, 35, 181), (150, 184, 33), (150, 143, 184), (143, 42, 184), (155, 174, 33), (155, 154, 174), (154, 7, 174), (149, 152, 4), (149, 172, 152), (172, 24, 152), (149, 171, 32), (149, 139, 171), (139, 3, 171), (208, 158, 39), (208, 157, 158), (157, 53, 158), (148, 168, 31), (148, 151, 168), (151, 23, 168), (148, 133, 5), (148, 167, 133), (167, 2, 133), (226, 161, 37), (226, 189, 161), (189, 58, 161), (153, 160, 0), (153, 162, 160), (162, 23, 160), (137, 159, 23), (137, 146, 159), (146, 12, 159), (159, 160, 23), (159, 136, 160), (136, 0, 160), (163, 135, 6), (163, 165, 135), (165, 25, 135), (163, 164, 30), (163, 132, 164), (132, 16, 164), (211, 161, 58), (211, 209, 161), (209, 37, 161), (215, 158, 53), (215, 178, 158), (178, 39, 158), (157, 227, 53), (157, 186, 227), (186, 38, 227), (171, 170, 32), (171, 145, 170), (145, 10, 170), (131, 156, 19), (131, 173, 156), (173, 18, 156), (169, 193, 240), (169, 180, 243), (196, 169, 243), (180, 169, 240), (229, 169, 196), (233, 193, 169)])
me_cube.materials.append(mat_material)
me_cube.use_remesh_preserve_volume = False
me_cube.use_remesh_preserve_attributes = False
me_cube.use_mirror_vertex_groups = False
me_cube.update()

# ---- objects
ob_svibraarea1 = bpy.data.objects.new('SvibraArea1', me_cube)

# ---- transforms, parenting, visibility, modifiers, constraints
ob_svibraarea1.location = (0.0, 0.0, 2.0)
ob_svibraarea1.lock_rotations_4d = False
ob_svibraarea1.empty_display_type = 'ARROWS'
ob_svibraarea1.lineart.crease_threshold = 0.0

# ---- collection membership
col_collection_1.objects.link(ob_svibraarea1)

# ---- scene / render settings (as saved in the file)
scene.frame_start = 1; scene.frame_end = 250; scene.frame_set(1)
scene.render.engine = 'BLENDER_EEVEE_NEXT'
scene.render.resolution_percentage = 50
scene.render.dither_intensity = 0.0
scene.cycles.use_denoising = False
scene.cycles.samples = 10
scene.cycles.sampling_pattern = 'TABULATED_SOBOL'
scene.cycles.light_sampling_threshold = 0.0
scene.cycles.use_adaptive_sampling = False
scene.cycles.use_light_tree = False
scene.cycles.blur_glossy = 0.0
scene.cycles.pixel_filter_type = 'GAUSSIAN'
scene.cycles.sample_clamp_indirect = 0.0
scene.view_settings.view_transform = 'Standard'
bpy.context.view_layer.update()

# ---- added for rendering (the .blend has no active camera and no usable light): camera, sun
cam_auto = bpy.data.cameras.new('AutoCamera')
cam_auto.lens = 50.0
cam_auto.sensor_width = 36.0
cam_auto.clip_end = 2129.47
ob_auto_camera = bpy.data.objects.new('AutoCamera', cam_auto)
scene.collection.objects.link(ob_auto_camera)
ob_auto_camera.location = (122.911, -148.501, 98.9977)
ob_auto_camera.rotation_euler = (1.09748, -7.21219e-08, 0.694738)
scene.camera = ob_auto_camera
light_auto_sun = bpy.data.lights.new('AutoSun', 'SUN')
light_auto_sun.energy = 3.0
light_auto_sun.angle = 0.0523599
ob_auto_sun = bpy.data.objects.new('AutoSun', light_auto_sun)
scene.collection.objects.link(ob_auto_sun)
ob_auto_sun.rotation_euler = (0.872665, 0.174533, 0.523599)
bpy.context.view_layer.update()
